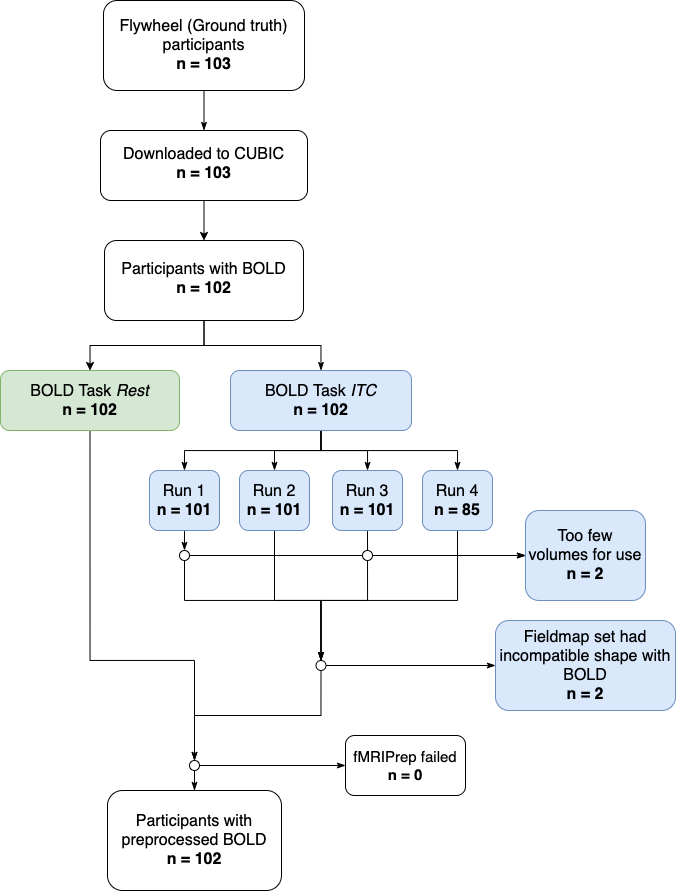

The diagram above was exported from draw.io. Its source (the exported page's mxGraphModel, read from the mxfile embedded in the PNG):
<mxGraphModel dx="1311" dy="719" grid="1" gridSize="10" guides="1" tooltips="1" connect="1" arrows="1" fold="1" page="1" pageScale="1" pageWidth="827" pageHeight="1169" math="0" shadow="0">
  <root>
    <mxCell id="ojWw-Z3uOqB1dwv87l7y-0" />
    <mxCell id="ojWw-Z3uOqB1dwv87l7y-1" parent="ojWw-Z3uOqB1dwv87l7y-0" />
    <mxCell id="zGwsIiHu0oPsT_wQfbl2-0" style="edgeStyle=orthogonalEdgeStyle;rounded=0;orthogonalLoop=1;jettySize=auto;html=1;exitX=0.5;exitY=1;exitDx=0;exitDy=0;entryX=0.5;entryY=0;entryDx=0;entryDy=0;fontSize=16;endArrow=classicThin;endFill=1;" edge="1" parent="ojWw-Z3uOqB1dwv87l7y-1" source="ojWw-Z3uOqB1dwv87l7y-3" target="ojWw-Z3uOqB1dwv87l7y-5">
      <mxGeometry relative="1" as="geometry" />
    </mxCell>
    <mxCell id="ojWw-Z3uOqB1dwv87l7y-3" value="Flywheel (Ground truth) participants&lt;br style=&quot;font-size: 16px&quot;&gt;&lt;b style=&quot;font-size: 16px&quot;&gt;n&amp;nbsp;= 103&lt;/b&gt;" style="rounded=1;whiteSpace=wrap;html=1;fontSize=16;glass=0;strokeWidth=1;shadow=0;" vertex="1" parent="ojWw-Z3uOqB1dwv87l7y-1">
      <mxGeometry x="208" y="30" width="201" height="90" as="geometry" />
    </mxCell>
    <mxCell id="ojWw-Z3uOqB1dwv87l7y-4" value="" style="edgeStyle=orthogonalEdgeStyle;rounded=0;orthogonalLoop=1;jettySize=auto;html=1;fontSize=16;exitX=0.5;exitY=1;exitDx=0;exitDy=0;" edge="1" parent="ojWw-Z3uOqB1dwv87l7y-1" source="ojWw-Z3uOqB1dwv87l7y-5" target="ojWw-Z3uOqB1dwv87l7y-9">
      <mxGeometry relative="1" as="geometry">
        <mxPoint x="299" y="370" as="sourcePoint" />
      </mxGeometry>
    </mxCell>
    <mxCell id="ojWw-Z3uOqB1dwv87l7y-5" value="Downloaded to CUBIC&lt;br style=&quot;font-size: 16px&quot;&gt;&lt;b style=&quot;font-size: 16px&quot;&gt;n&amp;nbsp;= 103&lt;/b&gt;" style="whiteSpace=wrap;html=1;shadow=0;fontFamily=Helvetica;fontSize=16;align=center;strokeWidth=1;spacing=6;spacingTop=-4;rounded=1;" vertex="1" parent="ojWw-Z3uOqB1dwv87l7y-1">
      <mxGeometry x="205" y="160" width="207" height="70" as="geometry" />
    </mxCell>
    <mxCell id="ojWw-Z3uOqB1dwv87l7y-7" value="" style="edgeStyle=orthogonalEdgeStyle;rounded=0;orthogonalLoop=1;jettySize=auto;html=1;endArrow=classic;endFill=1;entryX=0.5;entryY=0;entryDx=0;entryDy=0;fontSize=16;" edge="1" parent="ojWw-Z3uOqB1dwv87l7y-1" source="ojWw-Z3uOqB1dwv87l7y-9" target="ojWw-Z3uOqB1dwv87l7y-14">
      <mxGeometry relative="1" as="geometry">
        <mxPoint x="409" y="590" as="targetPoint" />
      </mxGeometry>
    </mxCell>
    <mxCell id="zGwsIiHu0oPsT_wQfbl2-1" style="edgeStyle=orthogonalEdgeStyle;rounded=0;orthogonalLoop=1;jettySize=auto;html=1;exitX=0.5;exitY=1;exitDx=0;exitDy=0;entryX=0.5;entryY=0;entryDx=0;entryDy=0;fontSize=16;endArrow=classicThin;endFill=1;" edge="1" parent="ojWw-Z3uOqB1dwv87l7y-1" source="ojWw-Z3uOqB1dwv87l7y-9" target="ojWw-Z3uOqB1dwv87l7y-16">
      <mxGeometry relative="1" as="geometry" />
    </mxCell>
    <mxCell id="ojWw-Z3uOqB1dwv87l7y-9" value="Participants with BOLD&lt;br style=&quot;font-size: 16px&quot;&gt;&lt;b style=&quot;font-size: 16px&quot;&gt;n&amp;nbsp;= 102&lt;/b&gt;" style="rounded=1;whiteSpace=wrap;html=1;shadow=0;strokeWidth=1;spacing=6;spacingTop=-4;fontSize=16;" vertex="1" parent="ojWw-Z3uOqB1dwv87l7y-1">
      <mxGeometry x="209" y="270" width="199" height="80" as="geometry" />
    </mxCell>
    <mxCell id="ojWw-Z3uOqB1dwv87l7y-12" value="Fieldmap set had incompatible shape with BOLD&lt;br style=&quot;font-size: 16px&quot;&gt;&lt;b style=&quot;font-size: 16px&quot;&gt;n&amp;nbsp;= 2&lt;/b&gt;" style="rounded=1;whiteSpace=wrap;html=1;fontSize=16;fillColor=#dae8fc;strokeColor=#6c8ebf;" vertex="1" parent="ojWw-Z3uOqB1dwv87l7y-1">
      <mxGeometry x="600" y="650" width="180" height="90" as="geometry" />
    </mxCell>
    <mxCell id="ojWw-Z3uOqB1dwv87l7y-13" style="edgeStyle=orthogonalEdgeStyle;rounded=0;orthogonalLoop=1;jettySize=auto;html=1;exitX=0.5;exitY=1;exitDx=0;exitDy=0;entryX=0.5;entryY=0;entryDx=0;entryDy=0;fontSize=16;startArrow=none;startFill=0;endArrow=classicThin;endFill=1;" edge="1" parent="ojWw-Z3uOqB1dwv87l7y-1" source="ojWw-Z3uOqB1dwv87l7y-14" target="ojWw-Z3uOqB1dwv87l7y-19">
      <mxGeometry relative="1" as="geometry">
        <Array as="points">
          <mxPoint x="195" y="690" />
          <mxPoint x="299" y="690" />
        </Array>
      </mxGeometry>
    </mxCell>
    <mxCell id="ojWw-Z3uOqB1dwv87l7y-14" value="BOLD Task &lt;i style=&quot;font-size: 16px&quot;&gt;Rest&lt;/i&gt;&lt;br style=&quot;font-size: 16px&quot;&gt;&lt;b style=&quot;font-size: 16px&quot;&gt;n = 102&lt;/b&gt;" style="whiteSpace=wrap;html=1;shadow=0;strokeWidth=1;fontSize=16;rounded=1;glass=0;fillColor=#d5e8d4;strokeColor=#82b366;" vertex="1" parent="ojWw-Z3uOqB1dwv87l7y-1">
      <mxGeometry x="105" y="400" width="179" height="60" as="geometry" />
    </mxCell>
    <mxCell id="zGwsIiHu0oPsT_wQfbl2-8" style="edgeStyle=orthogonalEdgeStyle;rounded=0;orthogonalLoop=1;jettySize=auto;html=1;exitX=0.5;exitY=1;exitDx=0;exitDy=0;entryX=0.5;entryY=0;entryDx=0;entryDy=0;fontSize=16;endArrow=classicThin;endFill=1;" edge="1" parent="ojWw-Z3uOqB1dwv87l7y-1" source="ojWw-Z3uOqB1dwv87l7y-16" target="zGwsIiHu0oPsT_wQfbl2-2">
      <mxGeometry relative="1" as="geometry" />
    </mxCell>
    <mxCell id="zGwsIiHu0oPsT_wQfbl2-9" style="edgeStyle=orthogonalEdgeStyle;rounded=0;orthogonalLoop=1;jettySize=auto;html=1;exitX=0.5;exitY=1;exitDx=0;exitDy=0;entryX=0.5;entryY=0;entryDx=0;entryDy=0;fontSize=16;endArrow=classicThin;endFill=1;" edge="1" parent="ojWw-Z3uOqB1dwv87l7y-1" source="ojWw-Z3uOqB1dwv87l7y-16" target="zGwsIiHu0oPsT_wQfbl2-4">
      <mxGeometry relative="1" as="geometry" />
    </mxCell>
    <mxCell id="zGwsIiHu0oPsT_wQfbl2-10" style="edgeStyle=orthogonalEdgeStyle;rounded=0;orthogonalLoop=1;jettySize=auto;html=1;exitX=0.5;exitY=1;exitDx=0;exitDy=0;entryX=0.5;entryY=0;entryDx=0;entryDy=0;fontSize=16;endArrow=classicThin;endFill=1;" edge="1" parent="ojWw-Z3uOqB1dwv87l7y-1" source="ojWw-Z3uOqB1dwv87l7y-16" target="zGwsIiHu0oPsT_wQfbl2-5">
      <mxGeometry relative="1" as="geometry" />
    </mxCell>
    <mxCell id="zGwsIiHu0oPsT_wQfbl2-11" style="edgeStyle=orthogonalEdgeStyle;rounded=0;orthogonalLoop=1;jettySize=auto;html=1;exitX=0.5;exitY=1;exitDx=0;exitDy=0;entryX=0.5;entryY=0;entryDx=0;entryDy=0;fontSize=16;endArrow=classicThin;endFill=1;" edge="1" parent="ojWw-Z3uOqB1dwv87l7y-1" source="ojWw-Z3uOqB1dwv87l7y-16" target="zGwsIiHu0oPsT_wQfbl2-6">
      <mxGeometry relative="1" as="geometry" />
    </mxCell>
    <mxCell id="ojWw-Z3uOqB1dwv87l7y-16" value="BOLD Task &lt;i style=&quot;font-size: 16px&quot;&gt;ITC&lt;/i&gt;&lt;br style=&quot;font-size: 16px&quot;&gt;&lt;b style=&quot;font-size: 16px&quot;&gt;n = 102&lt;/b&gt;" style="whiteSpace=wrap;html=1;shadow=0;strokeWidth=1;fontSize=16;rounded=1;glass=0;fillColor=#dae8fc;strokeColor=#6c8ebf;" vertex="1" parent="ojWw-Z3uOqB1dwv87l7y-1">
      <mxGeometry x="335" y="400" width="181" height="60" as="geometry" />
    </mxCell>
    <mxCell id="ojWw-Z3uOqB1dwv87l7y-18" value="" style="edgeStyle=orthogonalEdgeStyle;rounded=0;orthogonalLoop=1;jettySize=auto;html=1;startArrow=none;startFill=0;endArrow=classicThin;endFill=1;fontSize=16;" edge="1" parent="ojWw-Z3uOqB1dwv87l7y-1" source="ojWw-Z3uOqB1dwv87l7y-19" target="ojWw-Z3uOqB1dwv87l7y-21">
      <mxGeometry relative="1" as="geometry" />
    </mxCell>
    <mxCell id="oTBEniBCVWI-SsdA22FW-10" style="edgeStyle=orthogonalEdgeStyle;rounded=0;orthogonalLoop=1;jettySize=auto;html=1;exitX=1;exitY=0.5;exitDx=0;exitDy=0;entryX=0;entryY=0.5;entryDx=0;entryDy=0;fontSize=16;endArrow=classicThin;endFill=1;" edge="1" parent="ojWw-Z3uOqB1dwv87l7y-1" source="ojWw-Z3uOqB1dwv87l7y-19" target="oTBEniBCVWI-SsdA22FW-9">
      <mxGeometry relative="1" as="geometry" />
    </mxCell>
    <mxCell id="ojWw-Z3uOqB1dwv87l7y-19" value="" style="ellipse;whiteSpace=wrap;html=1;aspect=fixed;rounded=1;fontSize=16;" vertex="1" parent="ojWw-Z3uOqB1dwv87l7y-1">
      <mxGeometry x="294" y="790" width="10" height="10" as="geometry" />
    </mxCell>
    <mxCell id="ojWw-Z3uOqB1dwv87l7y-21" value="Participants with preprocessed BOLD&lt;br style=&quot;font-size: 16px&quot;&gt;&lt;b style=&quot;font-size: 16px&quot;&gt;n = 102&lt;/b&gt;" style="whiteSpace=wrap;html=1;rounded=1;fontSize=16;" vertex="1" parent="ojWw-Z3uOqB1dwv87l7y-1">
      <mxGeometry x="212" y="820" width="174" height="100" as="geometry" />
    </mxCell>
    <mxCell id="zGwsIiHu0oPsT_wQfbl2-17" style="edgeStyle=orthogonalEdgeStyle;rounded=0;orthogonalLoop=1;jettySize=auto;html=1;exitX=0.5;exitY=1;exitDx=0;exitDy=0;entryX=0.5;entryY=0;entryDx=0;entryDy=0;fontSize=16;endArrow=classicThin;endFill=1;" edge="1" parent="ojWw-Z3uOqB1dwv87l7y-1" source="zGwsIiHu0oPsT_wQfbl2-2" target="zGwsIiHu0oPsT_wQfbl2-12">
      <mxGeometry relative="1" as="geometry" />
    </mxCell>
    <mxCell id="zGwsIiHu0oPsT_wQfbl2-2" value="&lt;span style=&quot;font-size: 16px&quot;&gt;Run 1&lt;br&gt;&lt;/span&gt;&lt;b style=&quot;font-size: 16px&quot;&gt;n = 101&lt;/b&gt;" style="whiteSpace=wrap;html=1;shadow=0;strokeWidth=1;fontSize=16;rounded=1;glass=0;fillColor=#dae8fc;strokeColor=#6c8ebf;" vertex="1" parent="ojWw-Z3uOqB1dwv87l7y-1">
      <mxGeometry x="254" y="500" width="70" height="60" as="geometry" />
    </mxCell>
    <mxCell id="oTBEniBCVWI-SsdA22FW-3" style="edgeStyle=orthogonalEdgeStyle;rounded=0;orthogonalLoop=1;jettySize=auto;html=1;exitX=0.5;exitY=1;exitDx=0;exitDy=0;entryX=0.5;entryY=0;entryDx=0;entryDy=0;fontSize=16;endArrow=classicThin;endFill=1;" edge="1" parent="ojWw-Z3uOqB1dwv87l7y-1" source="zGwsIiHu0oPsT_wQfbl2-4" target="oTBEniBCVWI-SsdA22FW-0">
      <mxGeometry relative="1" as="geometry">
        <Array as="points">
          <mxPoint x="379" y="630" />
          <mxPoint x="426" y="630" />
        </Array>
      </mxGeometry>
    </mxCell>
    <mxCell id="zGwsIiHu0oPsT_wQfbl2-4" value="&lt;span style=&quot;font-size: 16px&quot;&gt;Run 2&lt;br&gt;&lt;/span&gt;&lt;b style=&quot;font-size: 16px&quot;&gt;n = 101&lt;/b&gt;" style="whiteSpace=wrap;html=1;shadow=0;strokeWidth=1;fontSize=16;rounded=1;glass=0;fillColor=#dae8fc;strokeColor=#6c8ebf;" vertex="1" parent="ojWw-Z3uOqB1dwv87l7y-1">
      <mxGeometry x="344" y="500" width="70" height="60" as="geometry" />
    </mxCell>
    <mxCell id="oTBEniBCVWI-SsdA22FW-5" style="edgeStyle=orthogonalEdgeStyle;rounded=0;orthogonalLoop=1;jettySize=auto;html=1;exitX=0.5;exitY=1;exitDx=0;exitDy=0;entryX=0.5;entryY=0;entryDx=0;entryDy=0;fontSize=16;endArrow=classicThin;endFill=1;" edge="1" parent="ojWw-Z3uOqB1dwv87l7y-1" source="zGwsIiHu0oPsT_wQfbl2-5" target="oTBEniBCVWI-SsdA22FW-0">
      <mxGeometry relative="1" as="geometry">
        <Array as="points">
          <mxPoint x="472" y="630" />
          <mxPoint x="426" y="630" />
        </Array>
      </mxGeometry>
    </mxCell>
    <mxCell id="zGwsIiHu0oPsT_wQfbl2-5" value="&lt;span style=&quot;font-size: 16px&quot;&gt;Run 3&lt;br&gt;&lt;/span&gt;&lt;b style=&quot;font-size: 16px&quot;&gt;n = 101&lt;/b&gt;" style="whiteSpace=wrap;html=1;shadow=0;strokeWidth=1;fontSize=16;rounded=1;glass=0;fillColor=#dae8fc;strokeColor=#6c8ebf;" vertex="1" parent="ojWw-Z3uOqB1dwv87l7y-1">
      <mxGeometry x="437" y="500" width="70" height="60" as="geometry" />
    </mxCell>
    <mxCell id="oTBEniBCVWI-SsdA22FW-6" style="edgeStyle=orthogonalEdgeStyle;rounded=0;orthogonalLoop=1;jettySize=auto;html=1;exitX=0.5;exitY=1;exitDx=0;exitDy=0;entryX=0.5;entryY=0;entryDx=0;entryDy=0;fontSize=16;endArrow=classicThin;endFill=1;" edge="1" parent="ojWw-Z3uOqB1dwv87l7y-1" source="zGwsIiHu0oPsT_wQfbl2-6" target="oTBEniBCVWI-SsdA22FW-0">
      <mxGeometry relative="1" as="geometry">
        <Array as="points">
          <mxPoint x="562" y="630" />
          <mxPoint x="426" y="630" />
        </Array>
      </mxGeometry>
    </mxCell>
    <mxCell id="zGwsIiHu0oPsT_wQfbl2-6" value="&lt;span style=&quot;font-size: 16px&quot;&gt;Run 4&lt;br&gt;&lt;/span&gt;&lt;b style=&quot;font-size: 16px&quot;&gt;n = 85&lt;/b&gt;" style="whiteSpace=wrap;html=1;shadow=0;strokeWidth=1;fontSize=16;rounded=1;glass=0;fillColor=#dae8fc;strokeColor=#6c8ebf;" vertex="1" parent="ojWw-Z3uOqB1dwv87l7y-1">
      <mxGeometry x="527" y="500" width="70" height="60" as="geometry" />
    </mxCell>
    <mxCell id="zGwsIiHu0oPsT_wQfbl2-20" style="edgeStyle=orthogonalEdgeStyle;rounded=0;orthogonalLoop=1;jettySize=auto;html=1;exitX=1;exitY=0.5;exitDx=0;exitDy=0;entryX=0;entryY=0.5;entryDx=0;entryDy=0;fontSize=16;endArrow=classicThin;endFill=1;" edge="1" parent="ojWw-Z3uOqB1dwv87l7y-1" source="zGwsIiHu0oPsT_wQfbl2-12" target="zGwsIiHu0oPsT_wQfbl2-14">
      <mxGeometry relative="1" as="geometry" />
    </mxCell>
    <mxCell id="oTBEniBCVWI-SsdA22FW-1" style="edgeStyle=orthogonalEdgeStyle;rounded=0;orthogonalLoop=1;jettySize=auto;html=1;exitX=0.5;exitY=1;exitDx=0;exitDy=0;entryX=0.5;entryY=0;entryDx=0;entryDy=0;fontSize=16;endArrow=classicThin;endFill=1;" edge="1" parent="ojWw-Z3uOqB1dwv87l7y-1" source="zGwsIiHu0oPsT_wQfbl2-12" target="oTBEniBCVWI-SsdA22FW-0">
      <mxGeometry relative="1" as="geometry">
        <Array as="points">
          <mxPoint x="289" y="630" />
          <mxPoint x="426" y="630" />
        </Array>
      </mxGeometry>
    </mxCell>
    <mxCell id="zGwsIiHu0oPsT_wQfbl2-12" value="" style="ellipse;whiteSpace=wrap;html=1;aspect=fixed;rounded=1;fontSize=16;" vertex="1" parent="ojWw-Z3uOqB1dwv87l7y-1">
      <mxGeometry x="284" y="580" width="10" height="10" as="geometry" />
    </mxCell>
    <mxCell id="zGwsIiHu0oPsT_wQfbl2-22" style="edgeStyle=orthogonalEdgeStyle;rounded=0;orthogonalLoop=1;jettySize=auto;html=1;exitX=1;exitY=0.5;exitDx=0;exitDy=0;entryX=0;entryY=0.5;entryDx=0;entryDy=0;fontSize=16;endArrow=classicThin;endFill=1;" edge="1" parent="ojWw-Z3uOqB1dwv87l7y-1" source="zGwsIiHu0oPsT_wQfbl2-13" target="zGwsIiHu0oPsT_wQfbl2-14">
      <mxGeometry relative="1" as="geometry" />
    </mxCell>
    <mxCell id="zGwsIiHu0oPsT_wQfbl2-13" value="" style="ellipse;whiteSpace=wrap;html=1;aspect=fixed;rounded=1;fontSize=16;" vertex="1" parent="ojWw-Z3uOqB1dwv87l7y-1">
      <mxGeometry x="467" y="580" width="10" height="10" as="geometry" />
    </mxCell>
    <mxCell id="zGwsIiHu0oPsT_wQfbl2-14" value="&lt;span style=&quot;font-size: 16px&quot;&gt;Too few volumes for use&lt;br&gt;&lt;/span&gt;&lt;b style=&quot;font-size: 16px&quot;&gt;n&amp;nbsp;= 2&lt;/b&gt;" style="rounded=1;whiteSpace=wrap;html=1;fontSize=16;fillColor=#dae8fc;strokeColor=#6c8ebf;" vertex="1" parent="ojWw-Z3uOqB1dwv87l7y-1">
      <mxGeometry x="630" y="540" width="120" height="90" as="geometry" />
    </mxCell>
    <mxCell id="oTBEniBCVWI-SsdA22FW-7" style="edgeStyle=orthogonalEdgeStyle;rounded=0;orthogonalLoop=1;jettySize=auto;html=1;exitX=1;exitY=0.5;exitDx=0;exitDy=0;entryX=0;entryY=0.5;entryDx=0;entryDy=0;fontSize=16;endArrow=classicThin;endFill=1;" edge="1" parent="ojWw-Z3uOqB1dwv87l7y-1" source="oTBEniBCVWI-SsdA22FW-0" target="ojWw-Z3uOqB1dwv87l7y-12">
      <mxGeometry relative="1" as="geometry" />
    </mxCell>
    <mxCell id="oTBEniBCVWI-SsdA22FW-8" style="edgeStyle=orthogonalEdgeStyle;rounded=0;orthogonalLoop=1;jettySize=auto;html=1;exitX=0.5;exitY=1;exitDx=0;exitDy=0;entryX=0.5;entryY=0;entryDx=0;entryDy=0;fontSize=16;endArrow=classicThin;endFill=1;" edge="1" parent="ojWw-Z3uOqB1dwv87l7y-1" source="oTBEniBCVWI-SsdA22FW-0" target="ojWw-Z3uOqB1dwv87l7y-19">
      <mxGeometry relative="1" as="geometry" />
    </mxCell>
    <mxCell id="oTBEniBCVWI-SsdA22FW-0" value="" style="ellipse;whiteSpace=wrap;html=1;aspect=fixed;rounded=1;fontSize=16;" vertex="1" parent="ojWw-Z3uOqB1dwv87l7y-1">
      <mxGeometry x="420.5" y="690" width="10" height="10" as="geometry" />
    </mxCell>
    <mxCell id="oTBEniBCVWI-SsdA22FW-9" value="fMRIPrep failed&lt;br style=&quot;font-size: 15px&quot;&gt;&lt;b style=&quot;font-size: 15px&quot;&gt;n = 0&lt;/b&gt;" style="rounded=1;whiteSpace=wrap;html=1;fontSize=15;" vertex="1" parent="ojWw-Z3uOqB1dwv87l7y-1">
      <mxGeometry x="450" y="765" width="120" height="60" as="geometry" />
    </mxCell>
  </root>
</mxGraphModel>